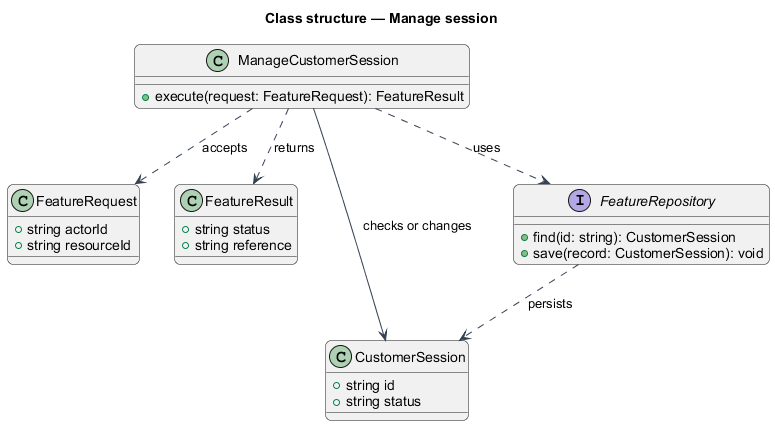

The diagram above was rendered by PlantUML. Its source (embedded in the PNG):
@startuml
skinparam backgroundColor #FFFFFF
skinparam shadowing false
skinparam roundcorner 12
skinparam defaultFontName Arial
skinparam ArrowColor #344054
skinparam rectangle {
  BorderColor #344054
  FontColor #101828
}
skinparam package {
  BorderColor #667085
  FontColor #101828
  BackgroundColor #F9FAFB
}
title Class structure — Manage session
class ManageCustomerSession {
  +execute(request: FeatureRequest): FeatureResult
}
class FeatureRequest {
  +string actorId
  +string resourceId
}
class FeatureResult {
  +string status
  +string reference
}
class CustomerSession {
  +string id
  +string status
}
interface FeatureRepository {
  +find(id: string): CustomerSession
  +save(record: CustomerSession): void
}
ManageCustomerSession ..> FeatureRequest : accepts
ManageCustomerSession ..> FeatureResult : returns
ManageCustomerSession ..> FeatureRepository : uses
ManageCustomerSession --> CustomerSession : checks or changes
FeatureRepository ..> CustomerSession : persists
@enduml